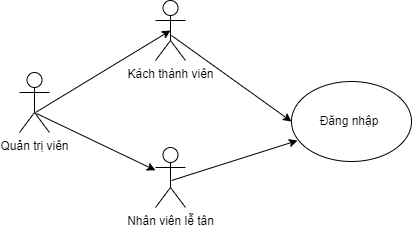

The diagram above was exported from draw.io. Its source (the exported page's mxGraphModel, read from the mxfile embedded in the PNG):
<mxGraphModel dx="880" dy="542" grid="0" gridSize="10" guides="1" tooltips="1" connect="1" arrows="1" fold="1" page="0" pageScale="1" pageWidth="827" pageHeight="1169" math="0" shadow="0">
  <root>
    <mxCell id="0" />
    <mxCell id="1" parent="0" />
    <mxCell id="VDVDCtpsHBoxXtZLi8Hn-1" value="Quản trị viên" style="shape=umlActor;verticalLabelPosition=bottom;verticalAlign=top;html=1;outlineConnect=0;" vertex="1" parent="1">
      <mxGeometry x="164" y="171" width="30" height="60" as="geometry" />
    </mxCell>
    <mxCell id="VDVDCtpsHBoxXtZLi8Hn-2" value="Kách thành viên" style="shape=umlActor;verticalLabelPosition=bottom;verticalAlign=top;html=1;outlineConnect=0;" vertex="1" parent="1">
      <mxGeometry x="300" y="99" width="30" height="60" as="geometry" />
    </mxCell>
    <mxCell id="VDVDCtpsHBoxXtZLi8Hn-3" value="Nhân viên lễ tân" style="shape=umlActor;verticalLabelPosition=bottom;verticalAlign=top;html=1;outlineConnect=0;" vertex="1" parent="1">
      <mxGeometry x="300" y="246" width="30" height="60" as="geometry" />
    </mxCell>
    <mxCell id="VDVDCtpsHBoxXtZLi8Hn-4" value="" style="ellipse;whiteSpace=wrap;html=1;" vertex="1" parent="1">
      <mxGeometry x="436" y="180" width="120" height="80" as="geometry" />
    </mxCell>
    <mxCell id="VDVDCtpsHBoxXtZLi8Hn-5" value="Đăng nhập" style="text;html=1;align=center;verticalAlign=middle;whiteSpace=wrap;rounded=0;" vertex="1" parent="1">
      <mxGeometry x="444" y="205" width="100" height="30" as="geometry" />
    </mxCell>
    <mxCell id="VDVDCtpsHBoxXtZLi8Hn-6" value="" style="endArrow=classic;html=1;rounded=0;entryX=0.5;entryY=0.5;entryDx=0;entryDy=0;entryPerimeter=0;" edge="1" parent="1" target="VDVDCtpsHBoxXtZLi8Hn-2">
      <mxGeometry width="50" height="50" relative="1" as="geometry">
        <mxPoint x="180" y="211" as="sourcePoint" />
        <mxPoint x="230" y="161" as="targetPoint" />
      </mxGeometry>
    </mxCell>
    <mxCell id="VDVDCtpsHBoxXtZLi8Hn-7" value="" style="endArrow=classic;html=1;rounded=0;" edge="1" parent="1" target="VDVDCtpsHBoxXtZLi8Hn-3">
      <mxGeometry width="50" height="50" relative="1" as="geometry">
        <mxPoint x="181" y="212" as="sourcePoint" />
        <mxPoint x="231" y="162" as="targetPoint" />
      </mxGeometry>
    </mxCell>
    <mxCell id="VDVDCtpsHBoxXtZLi8Hn-8" value="" style="endArrow=classic;html=1;rounded=0;entryX=0.05;entryY=0.738;entryDx=0;entryDy=0;entryPerimeter=0;" edge="1" parent="1" target="VDVDCtpsHBoxXtZLi8Hn-4">
      <mxGeometry width="50" height="50" relative="1" as="geometry">
        <mxPoint x="316" y="279" as="sourcePoint" />
        <mxPoint x="366" y="229" as="targetPoint" />
      </mxGeometry>
    </mxCell>
    <mxCell id="VDVDCtpsHBoxXtZLi8Hn-9" value="" style="endArrow=classic;html=1;rounded=0;entryX=0;entryY=0.5;entryDx=0;entryDy=0;entryPerimeter=0;" edge="1" parent="1" target="VDVDCtpsHBoxXtZLi8Hn-4">
      <mxGeometry width="50" height="50" relative="1" as="geometry">
        <mxPoint x="316" y="134" as="sourcePoint" />
        <mxPoint x="366" y="84" as="targetPoint" />
      </mxGeometry>
    </mxCell>
  </root>
</mxGraphModel>